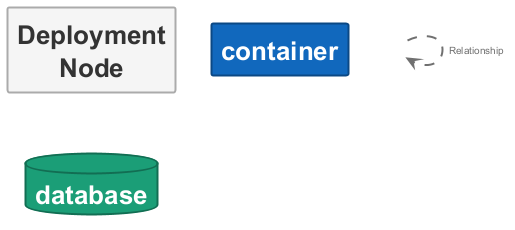

The diagram above was rendered by PlantUML. Its source (embedded in the PNG):
@startuml

set separator none
hide stereotype

<style>
  root {
    BackgroundColor: #ffffff;
    FontColor: #444444;
  }
  // Element,container
  .Element-RWxlbWVudCxjb250YWluZXI= {
    BackgroundColor: #1168bd;
    LineColor: #0b4884;
    LineStyle: 0;
    LineThickness: 2;
    FontColor: #ffffff;
    FontSize: 24;
    HorizontalAlignment: center;
    Shadowing: 0;
    MaximumWidth: 200;
  }
  // Element,database
  .Element-RWxlbWVudCxkYXRhYmFzZQ== {
    BackgroundColor: #1b9e77;
    LineColor: #126e53;
    LineStyle: 0;
    LineThickness: 2;
    FontColor: #ffffff;
    FontSize: 24;
    HorizontalAlignment: center;
    Shadowing: 0;
    MaximumWidth: 200;
  }
  // Relationship
  .Relationship-UmVsYXRpb25zaGlw {
    LineThickness: 2;
    LineStyle: 10-10;
    LineColor: #707070;
    FontColor: #707070;
    FontSize: 10;
  }
  // Element,Deployment Node
  .DeploymentNode-RWxlbWVudCxEZXBsb3ltZW50IE5vZGU= {
    BackgroundColor: #f5f5f5;
    LineColor: #ababab;
    LineStyle: 0;
    LineThickness: 2;
    FontColor: #333333;
    FontSize: 24;
    HorizontalAlignment: center;
    Shadowing: 0;
    MaximumWidth: 200;
  }
  // transparent element for relationships in legend
  .Element-Transparent {
    BackgroundColor: transparent;
    LineColor: transparent;
    FontColor: transparent;
  }
</style>

rectangle "==Deployment Node" <<DeploymentNode-RWxlbWVudCxEZXBsb3ltZW50IE5vZGU=>>

rectangle "==container" <<Element-RWxlbWVudCxjb250YWluZXI=>>

database "==database" <<Element-RWxlbWVudCxkYXRhYmFzZQ==>>

rectangle "." <<.Element-Transparent>> as 1
1 --> 1 <<Relationship-UmVsYXRpb25zaGlw>> : "Relationship"

@enduml